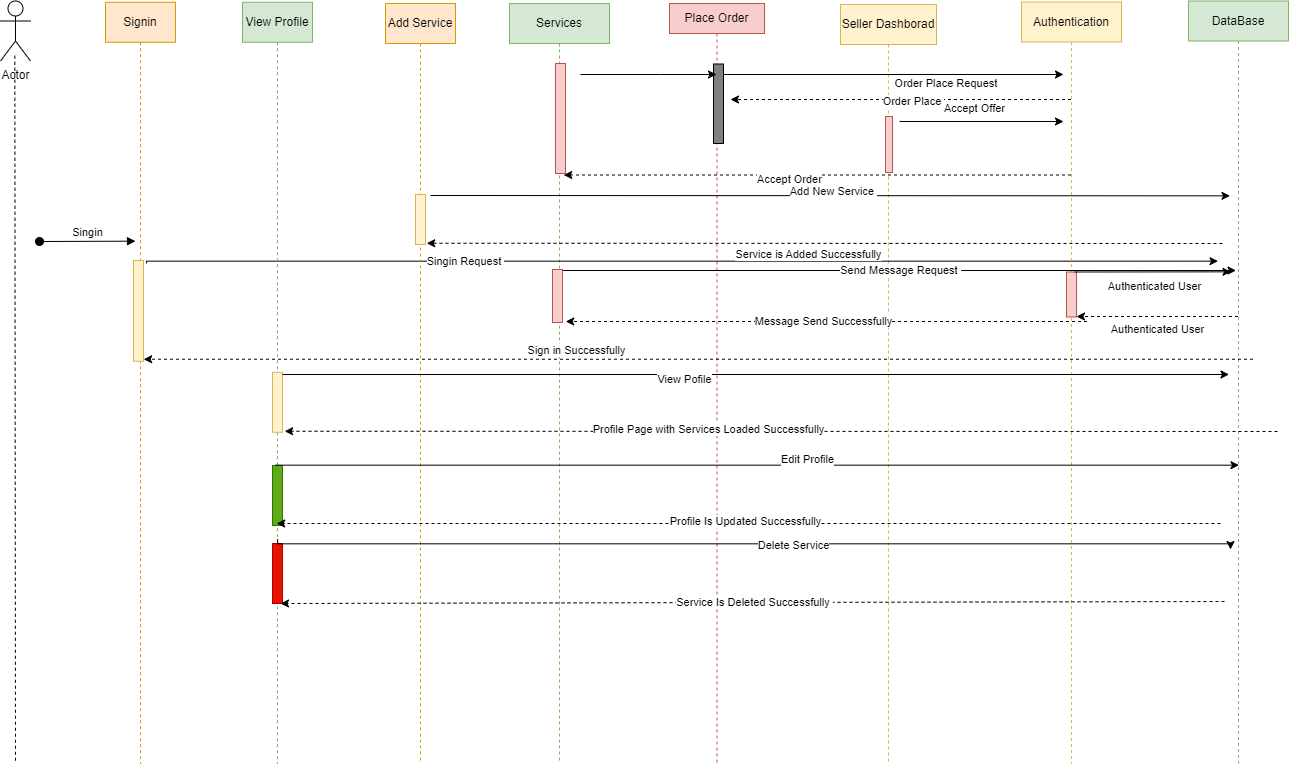

The diagram above was exported from draw.io. Its source (the exported page's mxGraphModel, read from the mxfile embedded in the PNG):
<mxGraphModel dx="2250" dy="1853" grid="1" gridSize="10" guides="1" tooltips="1" connect="1" arrows="1" fold="1" page="1" pageScale="1" pageWidth="850" pageHeight="1100" math="0" shadow="0">
  <root>
    <mxCell id="0" />
    <mxCell id="1" parent="0" />
    <mxCell id="aM9ryv3xv72pqoxQDRHE-1" value="Signin" style="shape=umlLifeline;perimeter=lifelinePerimeter;whiteSpace=wrap;html=1;container=0;dropTarget=0;collapsible=0;recursiveResize=0;outlineConnect=0;portConstraint=eastwest;newEdgeStyle={&quot;edgeStyle&quot;:&quot;elbowEdgeStyle&quot;,&quot;elbow&quot;:&quot;vertical&quot;,&quot;curved&quot;:0,&quot;rounded&quot;:0};fillColor=#ffe6cc;strokeColor=#d79b00;" parent="1" vertex="1">
      <mxGeometry x="-115" y="-1.25" width="70" height="761.25" as="geometry" />
    </mxCell>
    <mxCell id="aM9ryv3xv72pqoxQDRHE-2" value="" style="html=1;points=[];perimeter=orthogonalPerimeter;outlineConnect=0;targetShapes=umlLifeline;portConstraint=eastwest;newEdgeStyle={&quot;edgeStyle&quot;:&quot;elbowEdgeStyle&quot;,&quot;elbow&quot;:&quot;vertical&quot;,&quot;curved&quot;:0,&quot;rounded&quot;:0};fillColor=#fff2cc;strokeColor=#d6b656;" parent="aM9ryv3xv72pqoxQDRHE-1" vertex="1">
      <mxGeometry x="28" y="258.25" width="10" height="100.75" as="geometry" />
    </mxCell>
    <mxCell id="aM9ryv3xv72pqoxQDRHE-3" value="Singin" style="html=1;verticalAlign=bottom;startArrow=oval;endArrow=block;startSize=8;edgeStyle=elbowEdgeStyle;elbow=vertical;curved=0;rounded=0;" parent="aM9ryv3xv72pqoxQDRHE-1" edge="1">
      <mxGeometry relative="1" as="geometry">
        <mxPoint x="-66" y="239.25" as="sourcePoint" />
        <mxPoint x="30" y="239.00000000000023" as="targetPoint" />
        <Array as="points" />
      </mxGeometry>
    </mxCell>
    <mxCell id="aM9ryv3xv72pqoxQDRHE-5" value="Seller Dashborad&lt;br&gt;" style="shape=umlLifeline;perimeter=lifelinePerimeter;whiteSpace=wrap;html=1;container=0;dropTarget=0;collapsible=0;recursiveResize=0;outlineConnect=0;portConstraint=eastwest;newEdgeStyle={&quot;edgeStyle&quot;:&quot;elbowEdgeStyle&quot;,&quot;elbow&quot;:&quot;vertical&quot;,&quot;curved&quot;:0,&quot;rounded&quot;:0};fillColor=#fff2cc;strokeColor=#d6b656;" parent="1" vertex="1">
      <mxGeometry x="620" y="1" width="96" height="759" as="geometry" />
    </mxCell>
    <mxCell id="Gb94B0Im4SabNizgihwW-1" value="Actor" style="shape=umlActor;verticalLabelPosition=bottom;verticalAlign=top;html=1;outlineConnect=0;" vertex="1" parent="1">
      <mxGeometry x="-220" y="-2.5" width="30" height="60" as="geometry" />
    </mxCell>
    <mxCell id="Gb94B0Im4SabNizgihwW-4" value="Place Order" style="shape=umlLifeline;perimeter=lifelinePerimeter;whiteSpace=wrap;html=1;container=1;dropTarget=0;collapsible=0;recursiveResize=0;outlineConnect=0;portConstraint=eastwest;newEdgeStyle={&quot;edgeStyle&quot;:&quot;elbowEdgeStyle&quot;,&quot;elbow&quot;:&quot;vertical&quot;,&quot;curved&quot;:0,&quot;rounded&quot;:0};size=30;fillColor=#f8cecc;strokeColor=#b85450;" vertex="1" parent="1">
      <mxGeometry x="449" width="95" height="760" as="geometry" />
    </mxCell>
    <mxCell id="Gb94B0Im4SabNizgihwW-5" value="" style="html=1;points=[[0,0,0,0,5],[0,1,0,0,-5],[1,0,0,0,5],[1,1,0,0,-5]];perimeter=orthogonalPerimeter;outlineConnect=0;targetShapes=umlLifeline;portConstraint=eastwest;newEdgeStyle={&quot;curved&quot;:0,&quot;rounded&quot;:0};fillColor=#808080;" vertex="1" parent="Gb94B0Im4SabNizgihwW-4">
      <mxGeometry x="44" y="60.5" width="10" height="79.5" as="geometry" />
    </mxCell>
    <mxCell id="Gb94B0Im4SabNizgihwW-20" value="" style="html=1;labelBackgroundColor=#ffffff;startArrow=none;startFill=0;startSize=6;endArrow=classic;endFill=1;endSize=6;jettySize=auto;orthogonalLoop=1;strokeWidth=1;dashed=1;fontSize=14;rounded=0;" edge="1" parent="Gb94B0Im4SabNizgihwW-4" source="Gb94B0Im4SabNizgihwW-5" target="Gb94B0Im4SabNizgihwW-4">
      <mxGeometry width="60" height="60" relative="1" as="geometry">
        <mxPoint x="-45" y="220" as="sourcePoint" />
        <mxPoint x="15" y="160" as="targetPoint" />
      </mxGeometry>
    </mxCell>
    <mxCell id="Gb94B0Im4SabNizgihwW-6" value="Services" style="shape=umlLifeline;perimeter=lifelinePerimeter;whiteSpace=wrap;html=1;container=1;dropTarget=0;collapsible=0;recursiveResize=0;outlineConnect=0;portConstraint=eastwest;newEdgeStyle={&quot;edgeStyle&quot;:&quot;elbowEdgeStyle&quot;,&quot;elbow&quot;:&quot;vertical&quot;,&quot;curved&quot;:0,&quot;rounded&quot;:0};fillColor=#d5e8d4;strokeColor=#82b366;" vertex="1" parent="1">
      <mxGeometry x="289" width="100" height="760" as="geometry" />
    </mxCell>
    <mxCell id="Gb94B0Im4SabNizgihwW-8" value="" style="edgeStyle=elbowEdgeStyle;rounded=0;orthogonalLoop=1;jettySize=auto;html=1;elbow=vertical;curved=0;" edge="1" parent="1">
      <mxGeometry relative="1" as="geometry">
        <mxPoint x="-74" y="260" as="sourcePoint" />
        <mxPoint x="997.5" y="256.5" as="targetPoint" />
      </mxGeometry>
    </mxCell>
    <mxCell id="Gb94B0Im4SabNizgihwW-31" value="Singin Request&amp;nbsp;" style="edgeLabel;html=1;align=center;verticalAlign=middle;resizable=0;points=[];" vertex="1" connectable="0" parent="Gb94B0Im4SabNizgihwW-8">
      <mxGeometry x="-0.405" y="4" relative="1" as="geometry">
        <mxPoint x="1" y="4" as="offset" />
      </mxGeometry>
    </mxCell>
    <mxCell id="Gb94B0Im4SabNizgihwW-9" value="" style="edgeStyle=orthogonalEdgeStyle;rounded=0;orthogonalLoop=1;jettySize=auto;html=1;curved=0;" edge="1" parent="1">
      <mxGeometry relative="1" as="geometry">
        <mxPoint x="360" y="71" as="sourcePoint" />
        <mxPoint x="495.99999999999955" y="70.99999999999977" as="targetPoint" />
        <Array as="points">
          <mxPoint x="440" y="71" />
          <mxPoint x="440" y="71" />
        </Array>
      </mxGeometry>
    </mxCell>
    <mxCell id="Gb94B0Im4SabNizgihwW-18" value="" style="html=1;labelBackgroundColor=#ffffff;startArrow=none;startFill=0;startSize=6;endArrow=classic;endFill=1;endSize=6;jettySize=auto;orthogonalLoop=1;strokeWidth=1;dashed=1;fontSize=14;rounded=0;" edge="1" parent="1" source="Gb94B0Im4SabNizgihwW-32">
      <mxGeometry width="60" height="60" relative="1" as="geometry">
        <mxPoint x="864.5" y="171.5" as="sourcePoint" />
        <mxPoint x="343.25" y="171.5" as="targetPoint" />
        <Array as="points" />
      </mxGeometry>
    </mxCell>
    <mxCell id="Gb94B0Im4SabNizgihwW-19" value="Accept Order" style="edgeLabel;html=1;align=center;verticalAlign=middle;resizable=0;points=[];" vertex="1" connectable="0" parent="Gb94B0Im4SabNizgihwW-18">
      <mxGeometry x="0.1142" y="1" relative="1" as="geometry">
        <mxPoint y="3" as="offset" />
      </mxGeometry>
    </mxCell>
    <mxCell id="Gb94B0Im4SabNizgihwW-23" value="DataBase" style="shape=umlLifeline;perimeter=lifelinePerimeter;whiteSpace=wrap;html=1;container=1;dropTarget=0;collapsible=0;recursiveResize=0;outlineConnect=0;portConstraint=eastwest;newEdgeStyle={&quot;edgeStyle&quot;:&quot;elbowEdgeStyle&quot;,&quot;elbow&quot;:&quot;vertical&quot;,&quot;curved&quot;:0,&quot;rounded&quot;:0};fillColor=#d5e8d4;strokeColor=#82b366;" vertex="1" parent="1">
      <mxGeometry x="968" y="-2.5" width="100" height="762.5" as="geometry" />
    </mxCell>
    <mxCell id="Gb94B0Im4SabNizgihwW-26" style="edgeStyle=orthogonalEdgeStyle;rounded=0;orthogonalLoop=1;jettySize=auto;html=1;curved=0;" edge="1" parent="1">
      <mxGeometry relative="1" as="geometry">
        <mxPoint x="503" y="71" as="sourcePoint" />
        <mxPoint x="843" y="71" as="targetPoint" />
      </mxGeometry>
    </mxCell>
    <mxCell id="Gb94B0Im4SabNizgihwW-34" value="Order Place Request&amp;nbsp;" style="edgeLabel;html=1;align=center;verticalAlign=middle;resizable=0;points=[];" vertex="1" connectable="0" parent="Gb94B0Im4SabNizgihwW-26">
      <mxGeometry x="0.1824" y="2" relative="1" as="geometry">
        <mxPoint x="22" y="10" as="offset" />
      </mxGeometry>
    </mxCell>
    <mxCell id="Gb94B0Im4SabNizgihwW-27" value="" style="html=1;labelBackgroundColor=#ffffff;startArrow=none;startFill=0;startSize=6;endArrow=classic;endFill=1;endSize=6;jettySize=auto;orthogonalLoop=1;strokeWidth=1;dashed=1;fontSize=14;rounded=0;" edge="1" parent="1" source="Gb94B0Im4SabNizgihwW-32">
      <mxGeometry width="60" height="60" relative="1" as="geometry">
        <mxPoint x="860" y="96" as="sourcePoint" />
        <mxPoint x="510" y="96" as="targetPoint" />
      </mxGeometry>
    </mxCell>
    <mxCell id="Gb94B0Im4SabNizgihwW-28" value="Order Place&amp;nbsp;" style="edgeLabel;html=1;align=center;verticalAlign=middle;resizable=0;points=[];" vertex="1" connectable="0" parent="Gb94B0Im4SabNizgihwW-27">
      <mxGeometry x="-0.0649" y="1" relative="1" as="geometry">
        <mxPoint as="offset" />
      </mxGeometry>
    </mxCell>
    <mxCell id="Gb94B0Im4SabNizgihwW-29" value="" style="html=1;labelBackgroundColor=#ffffff;startArrow=none;startFill=0;startSize=6;endArrow=classic;endFill=1;endSize=6;jettySize=auto;orthogonalLoop=1;strokeWidth=1;dashed=1;fontSize=14;rounded=0;" edge="1" parent="1">
      <mxGeometry width="60" height="60" relative="1" as="geometry">
        <mxPoint x="1032.5" y="355.75" as="sourcePoint" />
        <mxPoint x="-76.83333333333348" y="355.75" as="targetPoint" />
      </mxGeometry>
    </mxCell>
    <mxCell id="Gb94B0Im4SabNizgihwW-30" value="Sign in Successfully" style="edgeLabel;html=1;align=center;verticalAlign=middle;resizable=0;points=[];" vertex="1" connectable="0" parent="Gb94B0Im4SabNizgihwW-29">
      <mxGeometry x="0.2215" y="-11" relative="1" as="geometry">
        <mxPoint y="2" as="offset" />
      </mxGeometry>
    </mxCell>
    <mxCell id="Gb94B0Im4SabNizgihwW-32" value="Authentication" style="shape=umlLifeline;perimeter=lifelinePerimeter;whiteSpace=wrap;html=1;container=0;dropTarget=0;collapsible=0;recursiveResize=0;outlineConnect=0;portConstraint=eastwest;newEdgeStyle={&quot;edgeStyle&quot;:&quot;elbowEdgeStyle&quot;,&quot;elbow&quot;:&quot;vertical&quot;,&quot;curved&quot;:0,&quot;rounded&quot;:0};fillColor=#fff2cc;strokeColor=#d6b656;" vertex="1" parent="1">
      <mxGeometry x="801" y="-1.5" width="100" height="761.5" as="geometry" />
    </mxCell>
    <mxCell id="Gb94B0Im4SabNizgihwW-33" value="" style="html=1;points=[];perimeter=orthogonalPerimeter;outlineConnect=0;targetShapes=umlLifeline;portConstraint=eastwest;newEdgeStyle={&quot;edgeStyle&quot;:&quot;elbowEdgeStyle&quot;,&quot;elbow&quot;:&quot;vertical&quot;,&quot;curved&quot;:0,&quot;rounded&quot;:0};fillColor=#f8cecc;strokeColor=#b85450;" vertex="1" parent="Gb94B0Im4SabNizgihwW-32">
      <mxGeometry x="45" y="270" width="10" height="45" as="geometry" />
    </mxCell>
    <mxCell id="Gb94B0Im4SabNizgihwW-36" value="" style="edgeStyle=elbowEdgeStyle;rounded=0;orthogonalLoop=1;jettySize=auto;html=1;elbow=vertical;curved=0;" edge="1" parent="1">
      <mxGeometry relative="1" as="geometry">
        <mxPoint x="854" y="268.5" as="sourcePoint" />
        <mxPoint x="1010.5" y="268.5" as="targetPoint" />
      </mxGeometry>
    </mxCell>
    <mxCell id="Gb94B0Im4SabNizgihwW-37" value="Authenticated User" style="edgeLabel;html=1;align=center;verticalAlign=middle;resizable=0;points=[];" vertex="1" connectable="0" parent="Gb94B0Im4SabNizgihwW-36">
      <mxGeometry x="-0.112" y="-1" relative="1" as="geometry">
        <mxPoint x="13" y="56" as="offset" />
      </mxGeometry>
    </mxCell>
    <mxCell id="Gb94B0Im4SabNizgihwW-40" value="" style="endArrow=classic;html=1;rounded=0;" edge="1" parent="1">
      <mxGeometry width="50" height="50" relative="1" as="geometry">
        <mxPoint x="341" y="267" as="sourcePoint" />
        <mxPoint x="1015.5" y="267" as="targetPoint" />
      </mxGeometry>
    </mxCell>
    <mxCell id="Gb94B0Im4SabNizgihwW-41" value="Send Message Request&amp;nbsp;" style="edgeLabel;html=1;align=center;verticalAlign=middle;resizable=0;points=[];" vertex="1" connectable="0" parent="Gb94B0Im4SabNizgihwW-40">
      <mxGeometry x="0.0011" y="1" relative="1" as="geometry">
        <mxPoint x="1" as="offset" />
      </mxGeometry>
    </mxCell>
    <mxCell id="Gb94B0Im4SabNizgihwW-42" value="Authenticated User" style="edgeLabel;html=1;align=center;verticalAlign=middle;resizable=0;points=[];" vertex="1" connectable="0" parent="1">
      <mxGeometry x="933.75" y="282.25" as="geometry" />
    </mxCell>
    <mxCell id="Gb94B0Im4SabNizgihwW-46" value="" style="html=1;labelBackgroundColor=#ffffff;startArrow=none;startFill=0;startSize=6;endArrow=classic;endFill=1;endSize=6;jettySize=auto;orthogonalLoop=1;strokeWidth=1;dashed=1;fontSize=14;rounded=0;" edge="1" parent="1" source="Gb94B0Im4SabNizgihwW-23">
      <mxGeometry width="60" height="60" relative="1" as="geometry">
        <mxPoint x="1010" y="313" as="sourcePoint" />
        <mxPoint x="856" y="313" as="targetPoint" />
      </mxGeometry>
    </mxCell>
    <mxCell id="Gb94B0Im4SabNizgihwW-47" value="" style="html=1;labelBackgroundColor=#ffffff;startArrow=none;startFill=0;startSize=6;endArrow=classic;endFill=1;endSize=6;jettySize=auto;orthogonalLoop=1;strokeWidth=1;dashed=1;fontSize=14;rounded=0;" edge="1" parent="1">
      <mxGeometry width="60" height="60" relative="1" as="geometry">
        <mxPoint x="866.5" y="318.0000000000002" as="sourcePoint" />
        <mxPoint x="345.25" y="318" as="targetPoint" />
      </mxGeometry>
    </mxCell>
    <mxCell id="Gb94B0Im4SabNizgihwW-48" value="Message Send Successfully" style="edgeLabel;html=1;align=center;verticalAlign=middle;resizable=0;points=[];" vertex="1" connectable="0" parent="Gb94B0Im4SabNizgihwW-47">
      <mxGeometry x="0.011" y="-1" relative="1" as="geometry">
        <mxPoint as="offset" />
      </mxGeometry>
    </mxCell>
    <mxCell id="Gb94B0Im4SabNizgihwW-49" value="Add Service" style="shape=umlLifeline;perimeter=lifelinePerimeter;whiteSpace=wrap;html=1;container=0;dropTarget=0;collapsible=0;recursiveResize=0;outlineConnect=0;portConstraint=eastwest;newEdgeStyle={&quot;edgeStyle&quot;:&quot;elbowEdgeStyle&quot;,&quot;elbow&quot;:&quot;vertical&quot;,&quot;curved&quot;:0,&quot;rounded&quot;:0};fillColor=#ffe6cc;strokeColor=#d79b00;" vertex="1" parent="1">
      <mxGeometry x="165" width="70" height="760" as="geometry" />
    </mxCell>
    <mxCell id="Gb94B0Im4SabNizgihwW-50" value="" style="html=1;points=[];perimeter=orthogonalPerimeter;outlineConnect=0;targetShapes=umlLifeline;portConstraint=eastwest;newEdgeStyle={&quot;edgeStyle&quot;:&quot;elbowEdgeStyle&quot;,&quot;elbow&quot;:&quot;vertical&quot;,&quot;curved&quot;:0,&quot;rounded&quot;:0};fillColor=#fff2cc;strokeColor=#d6b656;" vertex="1" parent="Gb94B0Im4SabNizgihwW-49">
      <mxGeometry x="30" y="191" width="10" height="50" as="geometry" />
    </mxCell>
    <mxCell id="Gb94B0Im4SabNizgihwW-53" value="" style="endArrow=none;dashed=1;html=1;rounded=0;" edge="1" parent="1">
      <mxGeometry width="50" height="50" relative="1" as="geometry">
        <mxPoint x="-205.66762456546923" y="52.25" as="sourcePoint" />
        <mxPoint x="-205" y="760" as="targetPoint" />
      </mxGeometry>
    </mxCell>
    <mxCell id="Gb94B0Im4SabNizgihwW-56" value="" style="edgeStyle=elbowEdgeStyle;rounded=0;orthogonalLoop=1;jettySize=auto;html=1;elbow=vertical;curved=0;" edge="1" parent="1">
      <mxGeometry relative="1" as="geometry">
        <mxPoint x="210" y="192" as="sourcePoint" />
        <mxPoint x="1009.5" y="191.75" as="targetPoint" />
      </mxGeometry>
    </mxCell>
    <mxCell id="Gb94B0Im4SabNizgihwW-57" value="Add New Service&amp;nbsp;" style="edgeLabel;html=1;align=center;verticalAlign=middle;resizable=0;points=[];" vertex="1" connectable="0" parent="Gb94B0Im4SabNizgihwW-56">
      <mxGeometry x="0.0062" y="5" relative="1" as="geometry">
        <mxPoint as="offset" />
      </mxGeometry>
    </mxCell>
    <mxCell id="Gb94B0Im4SabNizgihwW-58" value="" style="html=1;labelBackgroundColor=#ffffff;startArrow=none;startFill=0;startSize=6;endArrow=classic;endFill=1;endSize=6;jettySize=auto;orthogonalLoop=1;strokeWidth=1;dashed=1;fontSize=14;rounded=0;" edge="1" parent="1">
      <mxGeometry width="60" height="60" relative="1" as="geometry">
        <mxPoint x="1002" y="240" as="sourcePoint" />
        <mxPoint x="206.25" y="239.75" as="targetPoint" />
      </mxGeometry>
    </mxCell>
    <mxCell id="Gb94B0Im4SabNizgihwW-59" value="Service is Added Successfully" style="edgeLabel;html=1;align=center;verticalAlign=middle;resizable=0;points=[];" vertex="1" connectable="0" parent="Gb94B0Im4SabNizgihwW-58">
      <mxGeometry x="0.011" y="-1" relative="1" as="geometry">
        <mxPoint x="-12" y="11" as="offset" />
      </mxGeometry>
    </mxCell>
    <mxCell id="Gb94B0Im4SabNizgihwW-60" value="View Profile" style="shape=umlLifeline;perimeter=lifelinePerimeter;whiteSpace=wrap;html=1;container=0;dropTarget=0;collapsible=0;recursiveResize=0;outlineConnect=0;portConstraint=eastwest;newEdgeStyle={&quot;edgeStyle&quot;:&quot;elbowEdgeStyle&quot;,&quot;elbow&quot;:&quot;vertical&quot;,&quot;curved&quot;:0,&quot;rounded&quot;:0};fillColor=#d5e8d4;strokeColor=#82b366;" vertex="1" parent="1">
      <mxGeometry x="22" y="-1.25" width="70" height="761.25" as="geometry" />
    </mxCell>
    <mxCell id="Gb94B0Im4SabNizgihwW-61" value="" style="html=1;points=[];perimeter=orthogonalPerimeter;outlineConnect=0;targetShapes=umlLifeline;portConstraint=eastwest;newEdgeStyle={&quot;edgeStyle&quot;:&quot;elbowEdgeStyle&quot;,&quot;elbow&quot;:&quot;vertical&quot;,&quot;curved&quot;:0,&quot;rounded&quot;:0};fillColor=#fff2cc;strokeColor=#d6b656;" vertex="1" parent="Gb94B0Im4SabNizgihwW-60">
      <mxGeometry x="30" y="370" width="10" height="60" as="geometry" />
    </mxCell>
    <mxCell id="Gb94B0Im4SabNizgihwW-79" value="" style="html=1;points=[];perimeter=orthogonalPerimeter;outlineConnect=0;targetShapes=umlLifeline;portConstraint=eastwest;newEdgeStyle={&quot;edgeStyle&quot;:&quot;elbowEdgeStyle&quot;,&quot;elbow&quot;:&quot;vertical&quot;,&quot;curved&quot;:0,&quot;rounded&quot;:0};fillColor=#60a917;strokeColor=#2D7600;fontColor=#ffffff;" vertex="1" parent="Gb94B0Im4SabNizgihwW-60">
      <mxGeometry x="30" y="463.25" width="10" height="60" as="geometry" />
    </mxCell>
    <mxCell id="Gb94B0Im4SabNizgihwW-86" value="" style="html=1;points=[];perimeter=orthogonalPerimeter;outlineConnect=0;targetShapes=umlLifeline;portConstraint=eastwest;newEdgeStyle={&quot;edgeStyle&quot;:&quot;elbowEdgeStyle&quot;,&quot;elbow&quot;:&quot;vertical&quot;,&quot;curved&quot;:0,&quot;rounded&quot;:0};fillColor=#e51400;strokeColor=#B20000;fontColor=#ffffff;" vertex="1" parent="Gb94B0Im4SabNizgihwW-60">
      <mxGeometry x="30" y="541.25" width="10" height="60" as="geometry" />
    </mxCell>
    <mxCell id="aM9ryv3xv72pqoxQDRHE-6" value="" style="html=1;points=[];perimeter=orthogonalPerimeter;outlineConnect=0;targetShapes=umlLifeline;portConstraint=eastwest;newEdgeStyle={&quot;edgeStyle&quot;:&quot;elbowEdgeStyle&quot;,&quot;elbow&quot;:&quot;vertical&quot;,&quot;curved&quot;:0,&quot;rounded&quot;:0};fillColor=#f8cecc;strokeColor=#b85450;" parent="1" vertex="1">
      <mxGeometry x="665" y="113" width="7" height="56" as="geometry" />
    </mxCell>
    <mxCell id="Gb94B0Im4SabNizgihwW-65" value="" style="edgeStyle=none;orthogonalLoop=1;jettySize=auto;html=1;rounded=0;" edge="1" parent="1">
      <mxGeometry width="100" relative="1" as="geometry">
        <mxPoint x="679" y="118" as="sourcePoint" />
        <mxPoint x="843" y="118" as="targetPoint" />
        <Array as="points" />
      </mxGeometry>
    </mxCell>
    <mxCell id="Gb94B0Im4SabNizgihwW-66" value="Accept Offer" style="edgeLabel;html=1;align=center;verticalAlign=middle;resizable=0;points=[];" vertex="1" connectable="0" parent="Gb94B0Im4SabNizgihwW-65">
      <mxGeometry x="-0.2355" y="8" relative="1" as="geometry">
        <mxPoint x="12" y="-6" as="offset" />
      </mxGeometry>
    </mxCell>
    <mxCell id="Gb94B0Im4SabNizgihwW-68" value="" style="html=1;points=[[0,0,0,0,5],[0,1,0,0,-5],[1,0,0,0,5],[1,1,0,0,-5]];perimeter=orthogonalPerimeter;outlineConnect=0;targetShapes=umlLifeline;portConstraint=eastwest;newEdgeStyle={&quot;curved&quot;:0,&quot;rounded&quot;:0};fillColor=#f8cecc;strokeColor=#b85450;" vertex="1" parent="1">
      <mxGeometry x="335" y="60" width="10" height="110" as="geometry" />
    </mxCell>
    <mxCell id="Gb94B0Im4SabNizgihwW-69" value="" style="endArrow=classic;html=1;rounded=0;" edge="1" parent="1">
      <mxGeometry width="50" height="50" relative="1" as="geometry">
        <mxPoint x="338.2500000000002" y="279.0000000000002" as="sourcePoint" />
        <mxPoint x="341" y="279" as="targetPoint" />
      </mxGeometry>
    </mxCell>
    <mxCell id="Gb94B0Im4SabNizgihwW-7" value="" style="html=1;points=[[0,0,0,0,5],[0,1,0,0,-5],[1,0,0,0,5],[1,1,0,0,-5]];perimeter=orthogonalPerimeter;outlineConnect=0;targetShapes=umlLifeline;portConstraint=eastwest;newEdgeStyle={&quot;curved&quot;:0,&quot;rounded&quot;:0};fillColor=#f8cecc;strokeColor=#b85450;" vertex="1" parent="1">
      <mxGeometry x="332" y="266" width="10" height="53" as="geometry" />
    </mxCell>
    <mxCell id="Gb94B0Im4SabNizgihwW-71" value="" style="edgeStyle=elbowEdgeStyle;rounded=0;orthogonalLoop=1;jettySize=auto;html=1;elbow=vertical;curved=0;" edge="1" parent="1">
      <mxGeometry relative="1" as="geometry">
        <mxPoint x="62" y="371" as="sourcePoint" />
        <mxPoint x="1008.5" y="371.25" as="targetPoint" />
      </mxGeometry>
    </mxCell>
    <mxCell id="Gb94B0Im4SabNizgihwW-73" value="View Pofile" style="edgeLabel;html=1;align=center;verticalAlign=middle;resizable=0;points=[];" vertex="1" connectable="0" parent="Gb94B0Im4SabNizgihwW-71">
      <mxGeometry x="-0.1522" y="-4" relative="1" as="geometry">
        <mxPoint as="offset" />
      </mxGeometry>
    </mxCell>
    <mxCell id="Gb94B0Im4SabNizgihwW-72" value="" style="html=1;labelBackgroundColor=#ffffff;startArrow=none;startFill=0;startSize=6;endArrow=classic;endFill=1;endSize=6;jettySize=auto;orthogonalLoop=1;strokeWidth=1;dashed=1;fontSize=14;rounded=0;" edge="1" parent="1">
      <mxGeometry width="60" height="60" relative="1" as="geometry">
        <mxPoint x="1057" y="428" as="sourcePoint" />
        <mxPoint x="64.16666666666652" y="427.75" as="targetPoint" />
      </mxGeometry>
    </mxCell>
    <mxCell id="Gb94B0Im4SabNizgihwW-74" value="Profile Page with Services Loaded Successfully" style="edgeLabel;html=1;align=center;verticalAlign=middle;resizable=0;points=[];" vertex="1" connectable="0" parent="Gb94B0Im4SabNizgihwW-72">
      <mxGeometry x="0.1464" y="-3" relative="1" as="geometry">
        <mxPoint as="offset" />
      </mxGeometry>
    </mxCell>
    <mxCell id="Gb94B0Im4SabNizgihwW-80" value="" style="edgeStyle=elbowEdgeStyle;rounded=0;orthogonalLoop=1;jettySize=auto;html=1;elbow=horizontal;curved=0;" edge="1" parent="1">
      <mxGeometry relative="1" as="geometry">
        <mxPoint x="55" y="461.6666666666665" as="sourcePoint" />
        <mxPoint x="1018.5" y="461.6666666666665" as="targetPoint" />
      </mxGeometry>
    </mxCell>
    <mxCell id="Gb94B0Im4SabNizgihwW-81" value="Edit Profile" style="edgeLabel;html=1;align=center;verticalAlign=middle;resizable=0;points=[];" vertex="1" connectable="0" parent="Gb94B0Im4SabNizgihwW-80">
      <mxGeometry x="0.1032" y="6" relative="1" as="geometry">
        <mxPoint x="-1" as="offset" />
      </mxGeometry>
    </mxCell>
    <mxCell id="Gb94B0Im4SabNizgihwW-84" value="" style="html=1;labelBackgroundColor=#ffffff;startArrow=none;startFill=0;startSize=6;endArrow=classic;endFill=1;endSize=6;jettySize=auto;orthogonalLoop=1;strokeWidth=1;dashed=1;fontSize=14;rounded=0;" edge="1" parent="1" target="Gb94B0Im4SabNizgihwW-60">
      <mxGeometry width="60" height="60" relative="1" as="geometry">
        <mxPoint x="1000" y="520" as="sourcePoint" />
        <mxPoint x="46.166666666666515" y="520" as="targetPoint" />
      </mxGeometry>
    </mxCell>
    <mxCell id="Gb94B0Im4SabNizgihwW-85" value="Profile Is Updated Successfully" style="edgeLabel;html=1;align=center;verticalAlign=middle;resizable=0;points=[];" vertex="1" connectable="0" parent="Gb94B0Im4SabNizgihwW-84">
      <mxGeometry x="0.0089" y="-3" relative="1" as="geometry">
        <mxPoint as="offset" />
      </mxGeometry>
    </mxCell>
    <mxCell id="Gb94B0Im4SabNizgihwW-87" value="" style="edgeStyle=elbowEdgeStyle;rounded=0;orthogonalLoop=1;jettySize=auto;html=1;elbow=vertical;curved=0;" edge="1" parent="1">
      <mxGeometry relative="1" as="geometry">
        <mxPoint x="57.166666666666515" y="535.6666666666665" as="sourcePoint" />
        <mxPoint x="1010" y="546" as="targetPoint" />
      </mxGeometry>
    </mxCell>
    <mxCell id="Gb94B0Im4SabNizgihwW-88" value="Delete Service" style="edgeLabel;html=1;align=center;verticalAlign=middle;resizable=0;points=[];" vertex="1" connectable="0" parent="Gb94B0Im4SabNizgihwW-87">
      <mxGeometry x="0.0786" y="-1" relative="1" as="geometry">
        <mxPoint as="offset" />
      </mxGeometry>
    </mxCell>
    <mxCell id="Gb94B0Im4SabNizgihwW-90" value="" style="html=1;labelBackgroundColor=#ffffff;startArrow=none;startFill=0;startSize=6;endArrow=classic;endFill=1;endSize=6;jettySize=auto;orthogonalLoop=1;strokeWidth=1;dashed=1;fontSize=14;rounded=0;" edge="1" parent="1">
      <mxGeometry width="60" height="60" relative="1" as="geometry">
        <mxPoint x="1004" y="598" as="sourcePoint" />
        <mxPoint x="60" y="600" as="targetPoint" />
      </mxGeometry>
    </mxCell>
    <mxCell id="Gb94B0Im4SabNizgihwW-91" value="Service Is Deleted Successfully&amp;nbsp;" style="edgeLabel;html=1;align=center;verticalAlign=middle;resizable=0;points=[];" vertex="1" connectable="0" parent="Gb94B0Im4SabNizgihwW-90">
      <mxGeometry x="-0.0021" y="-1" relative="1" as="geometry">
        <mxPoint as="offset" />
      </mxGeometry>
    </mxCell>
  </root>
</mxGraphModel>